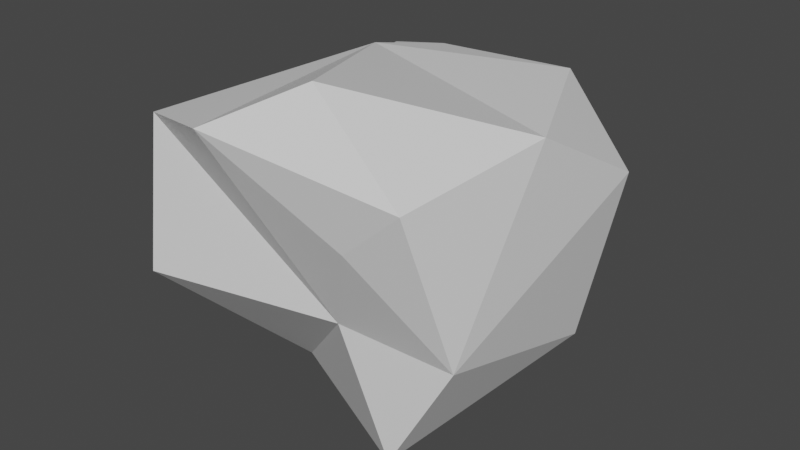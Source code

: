 # Source: coal0.blend  (saved by Blender 2.93.21; exported with 4.5.12 LTS)
import bpy
from mathutils import Matrix  # noqa: F401  (used for matrix-valued properties, if any)

bpy.ops.wm.read_factory_settings(use_empty=True)
scene = bpy.context.scene
scene.name = 'Scene'

# ---- collections
col_collection = bpy.data.collections.new('Collection'); scene.collection.children.link(col_collection)

# ---- materials (node trees are filled in below, after node groups)
mat_material = bpy.data.materials.new('Material')
mat_material.alpha_threshold = 0.0
mat_material.use_transparent_shadow = False
mat_material.line_color = (0.0, 0.0, 0.0, 1.0)

# ---- material node trees
mat_material.use_nodes = True; mat_material.node_tree.nodes.clear()
_N = mat_material.node_tree.nodes; _L = mat_material.node_tree.links
n0 = _N.new('ShaderNodeOutputMaterial'); n0.name = 'Material Output'; n0.location = (300, 300)
n1 = _N.new('ShaderNodeBsdfPrincipled'); n1.name = 'Principled BSDF'; n1.location = (10, 300)
n1.distribution = 'GGX'
n1.subsurface_method = 'BURLEY'
n1.inputs[2].default_value = 0.4
n1.inputs[3].default_value = 1.45
n1.inputs[27].default_value = (0.0, 0.0, 0.0, 1.0)
n1.inputs[28].default_value = 1.0
_L.new(n1.outputs[0], n0.inputs[0])
n0.is_active_output = True

# ---- world
world_world = bpy.data.worlds.new('World'); scene.world = world_world
world_world.use_nodes = True; world_world.node_tree.nodes.clear()
_N = world_world.node_tree.nodes; _L = world_world.node_tree.links
n0 = _N.new('ShaderNodeOutputWorld'); n0.name = 'World Output'; n0.location = (300, 300)
n1 = _N.new('ShaderNodeBackground'); n1.name = 'Background'; n1.location = (10, 300)
n1.inputs[0].default_value = (0.05088, 0.05088, 0.05088, 1.0)
_L.new(n1.outputs[0], n0.inputs[0])
n0.is_active_output = True
world_world.color = (0.05088, 0.05088, 0.05088)
world_world.use_sun_shadow = False
world_world.sun_shadow_jitter_overblur = 0.0

# ---- meshes
me_cube = bpy.data.meshes.new('Cube')
me_cube.from_pydata([(1.081, 0.7258, 0.5909), (0.954, 0.5198, -0.3786), (0.8346, -0.89, 0.8639), (0.6773, -0.7927, -0.6208), (-1.0, 1.278, 0.7524), (-0.7814, 0.861, -0.7119), (-1.0, -0.7577, 0.8597), (-0.448, -0.187, -0.7437), (1.0, -0.689, 0.0), (-0.3803, -1.0, 1.0), (1.0, 0.0, 1.0), (-1.0, 0.193, 0.6314), (0.5533, 0.9318, 1.0), (0.125, -0.6785, 1.271), (-0.4082, 0.3839, 1.087), (-0.9608, 0.8571, -0.07987), (-0.09063, 1.213, 0.6224), (0.2791, 0.9216, -0.9626), (-0.5453, 1.163, 0.3289), (-0.5453, 1.305, 0.6874), (-0.2368, 0.7996, 1.015), (0.4688, -0.8729, 0.5386), (0.2319, -0.6639, -0.03155), (-1.0, -0.8789, -0.07014), (-1.145, 0.1574, 0.374), (0.2043, 0.8415, -0.02485), (-0.1331, 1.042, -0.3169), (-0.9965, 0.04624, -0.3495), (-0.6147, 0.337, -0.7278), (-0.06499, 0.5752, -1.003)], [], [(13, 9, 2), (2, 9, 21), (15, 11, 4), (17, 1, 3), (8, 10, 2), (18, 19, 16), (0, 10, 8), (22, 21, 9, 6), (20, 19, 4, 11), (14, 11, 6), (14, 13, 10), (16, 12, 0), (15, 18, 26), (14, 12, 20), (12, 16, 19, 20), (11, 14, 20), (10, 13, 2), (23, 22, 6), (8, 21, 22), (8, 2, 21), (26, 18, 25), (15, 4, 19), (18, 15, 19), (11, 15, 24), (5, 28, 7, 27), (23, 6, 24), (7, 3, 22), (6, 11, 24), (27, 24, 15), (25, 0, 1), (16, 0, 25), (18, 16, 25), (17, 5, 26), (5, 15, 26), (17, 26, 25), (1, 17, 25), (23, 24, 27), (7, 23, 27), (23, 7, 22), (3, 8, 22), (3, 1, 8), (0, 12, 10), (12, 14, 10), (14, 6, 9), (13, 14, 9), (1, 0, 8), (3, 7, 29), (28, 29, 7), (15, 5, 27), (5, 17, 29, 28), (17, 3, 29)])
_uv = me_cube.uv_layers.new(name='UVMap')
_uv.uv.foreach_set('vector', [0.6875, 0.6875, 0.75, 0.75, 0.625, 0.75, 0.625, 0.75, 0.625, 0.875, 0.5625, 0.8125, 0.5, 0.25, 0.625, 0.125, 0.625, 0.25, 0.25, 0.5, 0.375, 0.5, 0.375, 0.75, 0.5, 0.75, 0.625, 0.625, 0.625, 0.75, 0.5625, 0.2812, 0.625, 0.2812, 0.625, 0.3125, 0.625, 0.5, 0.625, 0.625, 0.5, 0.75, 0.5, 0.875, 0.5625, 0.8125, 0.625, 0.875, 0.625, 1.0, 0.8125, 0.5625, 0.8438, 0.5, 0.875, 0.5, 0.875, 0.625, 0.8125, 0.5625, 0.875, 0.625, 0.875, 0.75, 0.8125, 0.5625, 0.6875, 0.6875, 0.625, 0.625, 0.625, 0.3125, 0.625, 0.375, 0.625, 0.5, 0.5, 0.25, 0.5625, 0.2812, 0.4688, 0.3281, 0.8125, 0.5625, 0.75, 0.5, 0.8125, 0.5625, 0.75, 0.5, 0.8125, 0.5, 0.8438, 0.5, 0.8125, 0.5625, 0.875, 0.625, 0.8125, 0.5625, 0.8125, 0.5625, 0.625, 0.625, 0.6875, 0.6875, 0.625, 0.75, 0.5, 1.0, 0.5, 0.875, 0.625, 1.0, 0.5, 0.75, 0.5625, 0.8125, 0.5, 0.875, 0.5, 0.75, 0.625, 0.75, 0.5625, 0.8125, 0.4688, 0.3281, 0.5625, 0.2812, 0.4688, 0.3906, 0.5, 0.25, 0.625, 0.25, 0.625, 0.2812, 0.5625, 0.2812, 0.5, 0.25, 0.625, 0.2812, 0.625, 0.125, 0.5, 0.25, 0.5625, 0.125, 0.375, 0.25, 0.375, 0.125, 0.375, 0.0, 0.4375, 0.125, 0.5, 0.0, 0.625, 0.0, 0.5625, 0.125, 0.375, 1.0, 0.375, 0.75, 0.5, 0.875, 0.625, 0.0, 0.625, 0.125, 0.5625, 0.125, 0.4375, 0.125, 0.5625, 0.125, 0.5, 0.25, 0.4688, 0.3906, 0.625, 0.5, 0.375, 0.5, 0.625, 0.3125, 0.625, 0.5, 0.4688, 0.3906, 0.5625, 0.2812, 0.625, 0.3125, 0.4688, 0.3906, 0.375, 0.375, 0.375, 0.25, 0.4688, 0.3281, 0.375, 0.25, 0.5, 0.25, 0.4688, 0.3281, 0.375, 0.375, 0.4688, 0.3281, 0.4688, 0.3906, 0.375, 0.5, 0.375, 0.375, 0.4688, 0.3906, 0.5, 0.0, 0.5625, 0.125, 0.4375, 0.125, 0.375, 0.0, 0.5, 0.0, 0.4375, 0.125, 0.5, 1.0, 0.375, 1.0, 0.5, 0.875, 0.375, 0.75, 0.5, 0.75, 0.5, 0.875, 0.375, 0.75, 0.375, 0.5, 0.5, 0.75, 0.625, 0.5, 0.75, 0.5, 0.625, 0.625, 0.75, 0.5, 0.8125, 0.5625, 0.625, 0.625, 0.8125, 0.5625, 0.875, 0.75, 0.75, 0.75, 0.6875, 0.6875, 0.8125, 0.5625, 0.75, 0.75, 0.375, 0.5, 0.625, 0.5, 0.5, 0.75, 0.375, 0.75, 0.125, 0.75, 0.1875, 0.625, 0.125, 0.625, 0.1875, 0.625, 0.125, 0.75, 0.5, 0.25, 0.375, 0.25, 0.4375, 0.125, 0.125, 0.5, 0.25, 0.5, 0.1875, 0.625, 0.125, 0.625, 0.25, 0.5, 0.375, 0.75, 0.1875, 0.625])
me_cube.materials.append(mat_material)
me_cube.use_remesh_preserve_volume = False
me_cube.use_remesh_preserve_attributes = False
me_cube.use_mirror_vertex_groups = False
me_cube.update()

# ---- objects
ob_coal = bpy.data.objects.new('Coal', me_cube)

# ---- transforms, parenting, visibility, modifiers, constraints
ob_coal.location = (0.0, 0.0, 0.0)
ob_coal.lock_rotations_4d = False
ob_coal.empty_display_type = 'ARROWS'
ob_coal.lineart.crease_threshold = 0.0

# ---- collection membership
col_collection.objects.link(ob_coal)

# ---- scene / render settings (as saved in the file)
scene.frame_start = 1; scene.frame_end = 250; scene.frame_set(1)
scene.render.engine = 'BLENDER_EEVEE_NEXT'
scene.cycles.use_denoising = False
scene.cycles.samples = 128
scene.cycles.sampling_pattern = 'TABULATED_SOBOL'
scene.cycles.use_adaptive_sampling = False
scene.cycles.use_light_tree = False
scene.view_settings.view_transform = 'Filmic'
bpy.context.view_layer.update()

# ---- added for rendering (the .blend has no active camera and no usable light): camera, sun
cam_auto = bpy.data.cameras.new('AutoCamera')
cam_auto.lens = 50.0
cam_auto.sensor_width = 36.0
cam_auto.clip_end = 1000.0
ob_auto_camera = bpy.data.objects.new('AutoCamera', cam_auto)
scene.collection.objects.link(ob_auto_camera)
ob_auto_camera.location = (3.60399, -4.2105, 3.04272)
ob_auto_camera.rotation_euler = (1.09748, -7.21219e-08, 0.694738)
scene.camera = ob_auto_camera
light_auto_sun = bpy.data.lights.new('AutoSun', 'SUN')
light_auto_sun.energy = 3.0
light_auto_sun.angle = 0.0523599
ob_auto_sun = bpy.data.objects.new('AutoSun', light_auto_sun)
scene.collection.objects.link(ob_auto_sun)
ob_auto_sun.rotation_euler = (0.872665, 0.174533, 0.523599)
bpy.context.view_layer.update()

